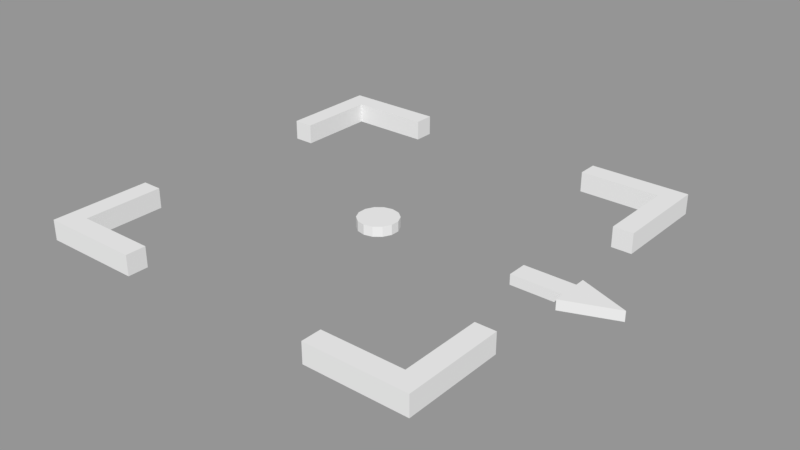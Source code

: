 # Source: cf_base.blend  (saved by Blender 2.78.0; exported with 4.5.12 LTS)
import bpy
from mathutils import Matrix  # noqa: F401  (used for matrix-valued properties, if any)

bpy.ops.wm.read_factory_settings(use_empty=True)
scene = bpy.context.scene
scene.name = 'Scene'

# ---- collections
col_collection_1 = bpy.data.collections.new('Collection 1'); scene.collection.children.link(col_collection_1)

# ---- meshes
me_cube_001 = bpy.data.meshes.new('Cube.001')
me_cube_001.from_pydata([(18.0, -0.5, 1.431e-06), (18.0, -0.5, 2.0), (20.0, -1.0, 1.431e-06), (20.0, -1.0, 2.0), (20.0, -0.5, 1.431e-06), (20.0, -0.5, 2.0), (18.0, -0.9, 1.431e-06), (18.0, -0.9, 2.0), (9.998, -0.9, 1.431e-06), (9.998, -1.0, 1.431e-06), (9.998, -1.0, 2.0), (9.998, -0.9, 2.0), (-18.0, -0.5, 1.431e-06), (-18.0, -0.5, 2.0), (-20.0, -1.0, 1.431e-06), (-20.0, -1.0, 2.0), (-20.0, -0.5, 1.431e-06), (-20.0, -0.5, 2.0), (-18.0, -0.9, 1.431e-06), (-18.0, -0.9, 2.0), (-9.998, -0.9, 1.431e-06), (-9.998, -1.0, 1.431e-06), (-9.998, -1.0, 2.0), (-9.998, -0.9, 2.0), (18.0, 0.5, 1.431e-06), (18.0, 0.5, 2.0), (20.0, 1.0, 1.431e-06), (20.0, 1.0, 2.0), (20.0, 0.5, 1.431e-06), (20.0, 0.5, 2.0), (18.0, 0.9, 1.431e-06), (18.0, 0.9, 2.0), (9.998, 0.9, 1.431e-06), (9.998, 1.0, 1.431e-06), (9.998, 1.0, 2.0), (9.998, 0.9, 2.0), (-18.0, 0.5, 1.431e-06), (-18.0, 0.5, 2.0), (-20.0, 1.0, 1.431e-06), (-20.0, 1.0, 2.0), (-20.0, 0.5, 1.431e-06), (-20.0, 0.5, 2.0), (-18.0, 0.9, 1.431e-06), (-18.0, 0.9, 2.0), (-9.998, 0.9, 1.431e-06), (-9.998, 1.0, 1.431e-06), (-9.998, 1.0, 2.0), (-9.998, 0.9, 2.0)], [], [(7, 0, 6), (1, 4, 0), (2, 10, 9), (5, 2, 4), (7, 5, 1), (9, 6, 2), (10, 8, 9), (6, 11, 7), (4, 6, 0), (7, 10, 3), (12, 19, 18), (16, 13, 12), (22, 14, 21), (14, 17, 16), (17, 19, 13), (21, 18, 20), (20, 22, 21), (23, 18, 19), (18, 16, 12), (22, 19, 15), (24, 31, 30), (28, 25, 24), (34, 26, 33), (26, 29, 28), (29, 31, 25), (33, 30, 32), (32, 34, 33), (35, 30, 31), (30, 28, 24), (34, 31, 27), (43, 36, 42), (37, 40, 36), (38, 46, 45), (41, 38, 40), (43, 41, 37), (45, 42, 38), (46, 44, 45), (42, 47, 43), (40, 42, 36), (43, 46, 39), (7, 1, 0), (1, 5, 4), (2, 3, 10), (5, 3, 2), (7, 3, 5), (9, 8, 6), (10, 11, 8), (6, 8, 11), (4, 2, 6), (7, 11, 10), (12, 13, 19), (16, 17, 13), (22, 15, 14), (14, 15, 17), (17, 15, 19), (21, 14, 18), (20, 23, 22), (23, 20, 18), (18, 14, 16), (22, 23, 19), (24, 25, 31), (28, 29, 25), (34, 27, 26), (26, 27, 29), (29, 27, 31), (33, 26, 30), (32, 35, 34), (35, 32, 30), (30, 26, 28), (34, 35, 31), (43, 37, 36), (37, 41, 40), (38, 39, 46), (41, 39, 38), (43, 39, 41), (45, 44, 42), (46, 47, 44), (42, 44, 47), (40, 38, 42), (43, 47, 46)])
me_cube_001.use_remesh_preserve_volume = False
me_cube_001.use_remesh_preserve_attributes = False
me_cube_001.use_mirror_vertex_groups = False
me_cube_001.update()
me_plane = bpy.data.meshes.new('Plane')
me_plane.from_pydata([(0.0, -1.0, 0.0), (0.0, 1.0, 0.0), (-1.0, 0.0, 0.0), (1.0, -0.5, 0.0), (1.0, 0.5, 0.0), (0.0, -0.5, 0.0), (0.0, 0.5, 0.0), (0.0, -1.0, 0.1587), (0.0, 1.0, 0.1587), (-1.0, 0.0, 0.1587), (1.0, -0.5, 0.1587), (1.0, 0.5, 0.1587), (0.0, -0.5, 0.1587), (0.0, 0.5, 0.1587), (3.968, 1.018, 0.1587), (4.14, 0.9167, 0.1587), (4.279, 0.6344, 0.1587), (4.355, 0.2264, 0.1587), (4.355, -0.2264, 0.1587), (4.279, -0.6344, 0.1587), (4.14, -0.9167, 0.1587), (3.968, -1.018, 0.1587), (3.796, -0.9167, 0.1587), (3.658, -0.6344, 0.1587), (3.581, -0.2264, 0.1587), (3.581, 0.2264, 0.1587), (3.658, 0.6344, 0.1587), (3.796, 0.9167, 0.1587), (3.968, 1.807e-15, 0.1587), (3.658, 0.6344, 1.892e-08), (3.581, 0.2264, 1.892e-08), (3.581, -0.2264, 1.892e-08), (3.658, -0.6344, 1.892e-08), (3.796, -0.9167, 1.892e-08), (3.968, -1.018, 1.892e-08), (4.14, -0.9167, 1.892e-08), (4.279, -0.6344, 1.892e-08), (4.355, -0.2264, 1.892e-08), (4.355, 0.2264, 1.892e-08), (4.279, 0.6344, 1.892e-08), (4.14, 0.9167, 1.892e-08), (3.968, 1.018, 1.892e-08), (3.796, 0.9167, 1.892e-08), (3.968, 1.807e-15, 1.892e-08)], [], [(4, 3, 5), (6, 4, 5), (2, 5, 0), (1, 6, 2), (5, 2, 6), (11, 12, 10), (13, 12, 11), (9, 7, 12), (8, 9, 13), (12, 13, 9), (3, 12, 5), (2, 8, 1), (1, 13, 6), (6, 11, 4), (0, 5, 12), (2, 0, 7), (4, 10, 3), (3, 10, 12), (2, 9, 8), (1, 8, 13), (6, 13, 11), (0, 12, 7), (2, 7, 9), (4, 11, 10), (26, 25, 28), (19, 18, 28), (27, 26, 28), (20, 19, 28), (14, 27, 28), (21, 20, 28), (22, 21, 28), (15, 14, 28), (23, 22, 28), (16, 15, 28), (24, 23, 28), (17, 16, 28), (25, 24, 28), (18, 17, 28), (29, 43, 30), (36, 43, 37), (42, 43, 29), (35, 43, 36), (41, 43, 42), (34, 43, 35), (33, 43, 34), (40, 43, 41), (32, 43, 33), (39, 43, 40), (31, 43, 32), (38, 43, 39), (30, 43, 31), (37, 43, 38), (25, 26, 29), (18, 19, 36), (26, 27, 42), (19, 20, 35), (27, 14, 41), (20, 21, 34), (21, 22, 33), (14, 15, 40), (22, 23, 32), (15, 16, 39), (23, 24, 31), (16, 17, 38), (24, 25, 30), (17, 18, 37), (25, 29, 30), (18, 36, 37), (26, 42, 29), (19, 35, 36), (27, 41, 42), (20, 34, 35), (21, 33, 34), (14, 40, 41), (22, 32, 33), (15, 39, 40), (23, 31, 32), (16, 38, 39), (24, 30, 31), (17, 37, 38)])
me_plane.materials.append(None)
me_plane.use_remesh_preserve_volume = False
me_plane.use_remesh_preserve_attributes = False
me_plane.use_mirror_vertex_groups = False
me_plane.update()

# ---- objects
ob_i_frame = bpy.data.objects.new('i_frame', me_cube_001)
ob_i_pointer = bpy.data.objects.new('i_pointer', me_plane)

# ---- transforms, parenting, visibility, modifiers, constraints
ob_i_frame.location = (-1.192e-07, 0.0, 0.0)
ob_i_frame.scale = (0.1, 2.0, 0.1)
ob_i_frame.lineart.crease_threshold = 0.0
ob_i_pointer.parent = ob_i_frame
ob_i_pointer.matrix_parent_inverse = Matrix(((10.0, 0.0, 0.0, 1.192e-06), (0.0, 0.5, 0.0, 0.0), (0.0, 0.0, 10.0, 0.0), (0.0, 0.0, 0.0, 1.0)))
ob_i_pointer.location = (2.0, 0.0, 0.0)
ob_i_pointer.scale = (-0.504, 0.1966, 0.63)
ob_i_pointer.lineart.crease_threshold = 0.0

# ---- collection membership
col_collection_1.objects.link(ob_i_frame)
col_collection_1.objects.link(ob_i_pointer)

# ---- scene / render settings (as saved in the file)
scene.frame_start = 1; scene.frame_end = 250; scene.frame_set(1)
scene.render.engine = 'BLENDER_EEVEE_NEXT'
scene.render.resolution_percentage = 50
scene.render.dither_intensity = 0.0
scene.cycles.use_denoising = False
scene.cycles.samples = 128
scene.cycles.sampling_pattern = 'TABULATED_SOBOL'
scene.cycles.light_sampling_threshold = 0.0
scene.cycles.use_adaptive_sampling = False
scene.cycles.use_light_tree = False
scene.cycles.blur_glossy = 0.0
scene.cycles.sample_clamp_indirect = 0.0
scene.view_settings.view_transform = 'Standard'
bpy.context.view_layer.update()

# ---- added for rendering (the .blend has no active camera and no usable light): camera, sun + grey world if the file has none
cam_auto = bpy.data.cameras.new('AutoCamera')
cam_auto.lens = 50.0
cam_auto.sensor_width = 36.0
cam_auto.clip_end = 1000.0
ob_auto_camera = bpy.data.objects.new('AutoCamera', cam_auto)
scene.collection.objects.link(ob_auto_camera)
ob_auto_camera.location = (5.82843, -6.69171, 4.56114)
ob_auto_camera.rotation_euler = (1.09748, -7.21219e-08, 0.694738)
scene.camera = ob_auto_camera
light_auto_sun = bpy.data.lights.new('AutoSun', 'SUN')
light_auto_sun.energy = 3.0
light_auto_sun.angle = 0.0523599
ob_auto_sun = bpy.data.objects.new('AutoSun', light_auto_sun)
scene.collection.objects.link(ob_auto_sun)
ob_auto_sun.rotation_euler = (0.872665, 0.174533, 0.523599)
if scene.world is None:
    world_auto = bpy.data.worlds.new('AutoWorld')
    world_auto.color = (0.3, 0.3, 0.3)
    scene.world = world_auto
bpy.context.view_layer.update()
